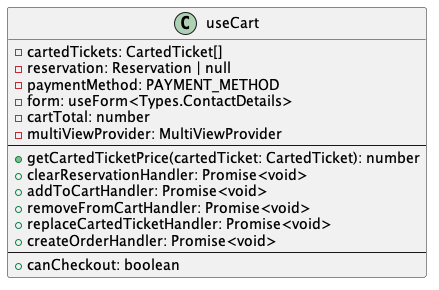

The diagram above was rendered by PlantUML. Its source (embedded in the PNG):
@startuml
class "useCart" {
  -cartedTickets: CartedTicket[]
  -reservation: Reservation | null
  -paymentMethod: PAYMENT_METHOD
  -form: useForm<Types.ContactDetails>
  -cartTotal: number
  -multiViewProvider: MultiViewProvider
  --
  +getCartedTicketPrice(cartedTicket: CartedTicket): number
  +clearReservationHandler: Promise<void>
  +addToCartHandler: Promise<void>
  +removeFromCartHandler: Promise<void>
  +replaceCartedTicketHandler: Promise<void>
  +createOrderHandler: Promise<void>
  --
  +canCheckout: boolean
}
@enduml